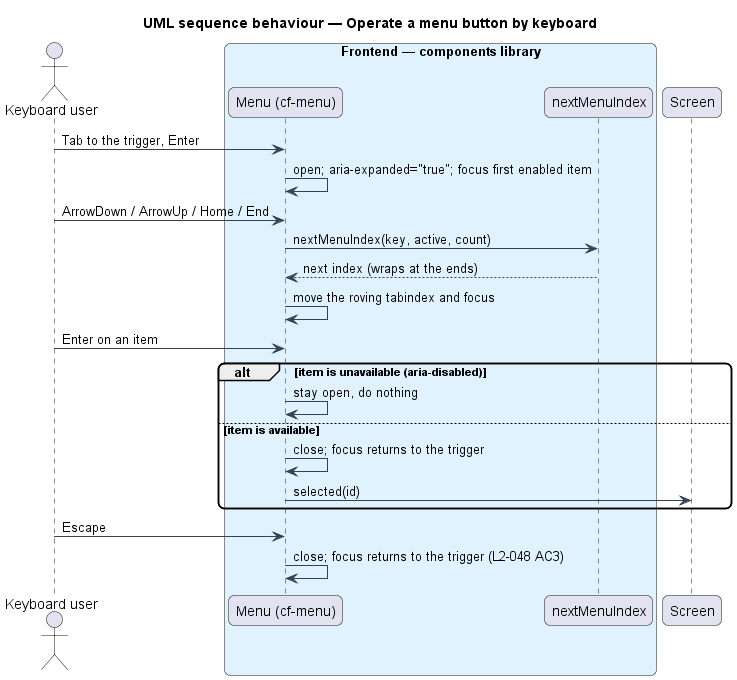

The diagram above was rendered by PlantUML. Its source (embedded in the PNG):
@startuml
title UML sequence behaviour — Operate a menu button by keyboard
skinparam backgroundColor #FFFFFF
skinparam shadowing false
skinparam roundcorner 12
skinparam defaultFontName Arial
skinparam ArrowColor #344054
actor "Keyboard user" as actor
box "Frontend — components library" #E0F2FE
  participant "Menu (cf-menu)" as menu
  participant "nextMenuIndex" as keys
end box
participant "Screen" as screen
actor -> menu : Tab to the trigger, Enter
menu -> menu : open; aria-expanded="true"; focus first enabled item
actor -> menu : ArrowDown / ArrowUp / Home / End
menu -> keys : nextMenuIndex(key, active, count)
keys --> menu : next index (wraps at the ends)
menu -> menu : move the roving tabindex and focus
actor -> menu : Enter on an item
alt item is unavailable (aria-disabled)
  menu -> menu : stay open, do nothing
else item is available
  menu -> menu : close; focus returns to the trigger
  menu -> screen : selected(id)
end
actor -> menu : Escape
menu -> menu : close; focus returns to the trigger (L2-048 AC3)
@enduml